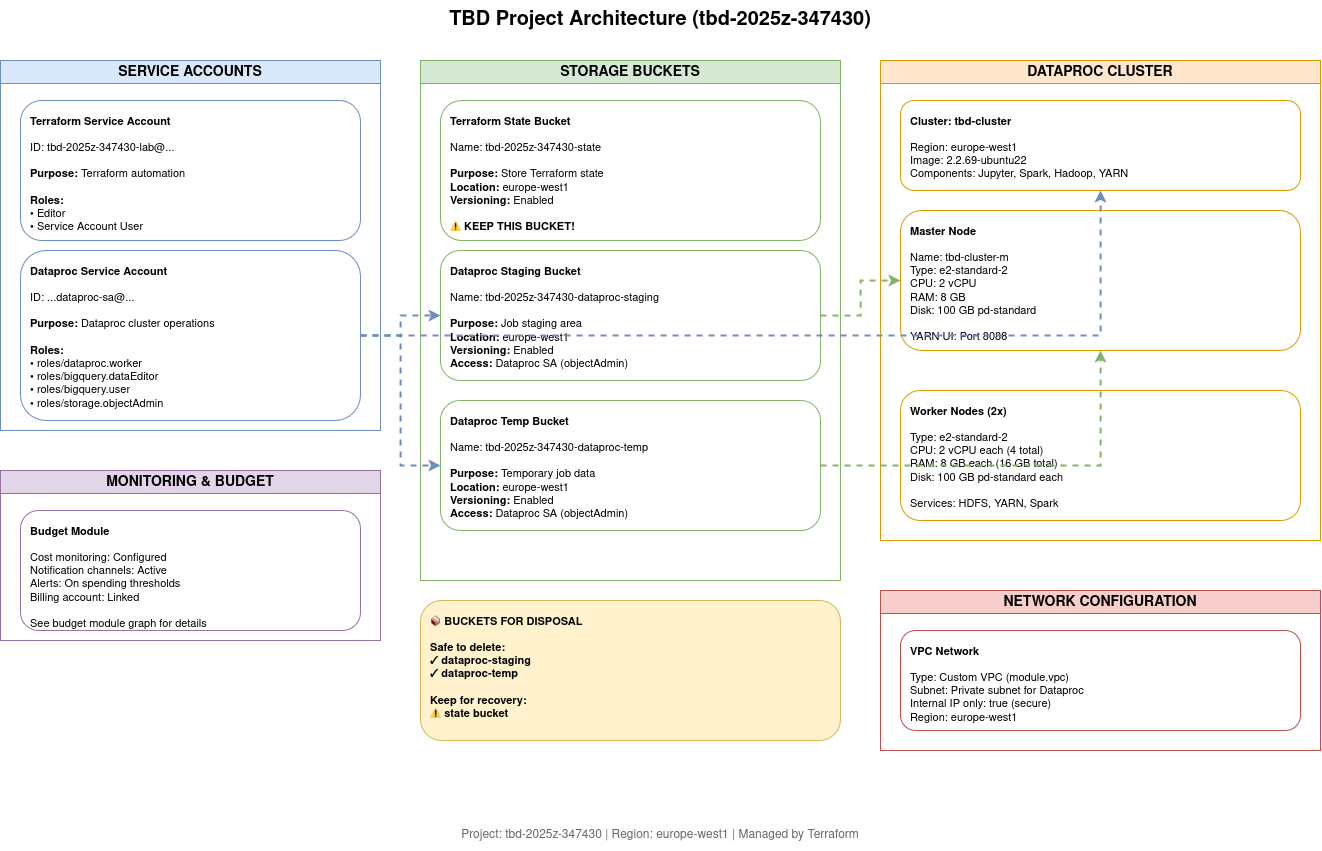

The diagram above was exported from draw.io. Its source (the exported page's mxGraphModel, read from the mxfile embedded in the PNG):
<mxGraphModel dx="2593" dy="1511" grid="1" gridSize="10" guides="1" tooltips="1" connect="1" arrows="1" fold="1" page="1" pageScale="1" pageWidth="850" pageHeight="1100" math="0" shadow="0">
  <root>
    <mxCell id="0" />
    <mxCell id="1" parent="0" />
    <mxCell id="m-z1O9TIrhJrq8D45MIw-1" value="TBD Project Architecture (tbd-2025z-347430)" style="text;html=1;strokeColor=none;fillColor=none;align=center;verticalAlign=middle;whiteSpace=wrap;rounded=0;fontSize=20;fontStyle=1" vertex="1" parent="1">
      <mxGeometry x="400" y="20" width="600" height="40" as="geometry" />
    </mxCell>
    <mxCell id="m-z1O9TIrhJrq8D45MIw-2" value="SERVICE ACCOUNTS" style="swimlane;whiteSpace=wrap;html=1;fillColor=#dae8fc;strokeColor=#6c8ebf;fontSize=14;fontStyle=1" vertex="1" parent="1">
      <mxGeometry x="40" y="80" width="380" height="370" as="geometry" />
    </mxCell>
    <mxCell id="m-z1O9TIrhJrq8D45MIw-3" value="&lt;b&gt;Terraform Service Account&lt;/b&gt;&lt;br&gt;&lt;br&gt;ID: tbd-2025z-347430-lab@...&lt;br&gt;&lt;br&gt;&lt;b&gt;Purpose:&lt;/b&gt; Terraform automation&lt;br&gt;&lt;br&gt;&lt;b&gt;Roles:&lt;/b&gt;&lt;br&gt;• Editor&lt;br&gt;• Service Account User" style="rounded=1;whiteSpace=wrap;html=1;fillColor=#ffffff;strokeColor=#6c8ebf;align=left;verticalAlign=top;spacing=10;fontSize=11" vertex="1" parent="m-z1O9TIrhJrq8D45MIw-2">
      <mxGeometry x="20" y="40" width="340" height="140" as="geometry" />
    </mxCell>
    <mxCell id="m-z1O9TIrhJrq8D45MIw-4" value="&lt;b&gt;Dataproc Service Account&lt;/b&gt;&lt;br&gt;&lt;br&gt;ID: ...dataproc-sa@...&lt;br&gt;&lt;br&gt;&lt;b&gt;Purpose:&lt;/b&gt; Dataproc cluster operations&lt;br&gt;&lt;br&gt;&lt;b&gt;Roles:&lt;/b&gt;&lt;br&gt;• roles/dataproc.worker&lt;br&gt;• roles/bigquery.dataEditor&lt;br&gt;• roles/bigquery.user&lt;br&gt;• roles/storage.objectAdmin" style="rounded=1;whiteSpace=wrap;html=1;fillColor=#ffffff;strokeColor=#6c8ebf;align=left;verticalAlign=top;spacing=10;fontSize=11" vertex="1" parent="m-z1O9TIrhJrq8D45MIw-2">
      <mxGeometry x="20" y="190" width="340" height="170" as="geometry" />
    </mxCell>
    <mxCell id="m-z1O9TIrhJrq8D45MIw-5" value="STORAGE BUCKETS" style="swimlane;whiteSpace=wrap;html=1;fillColor=#d5e8d4;strokeColor=#82b366;fontSize=14;fontStyle=1" vertex="1" parent="1">
      <mxGeometry x="460" y="80" width="420" height="520" as="geometry" />
    </mxCell>
    <mxCell id="m-z1O9TIrhJrq8D45MIw-6" value="&lt;b&gt;Terraform State Bucket&lt;/b&gt;&lt;br&gt;&lt;br&gt;Name: tbd-2025z-347430-state&lt;br&gt;&lt;br&gt;&lt;b&gt;Purpose:&lt;/b&gt; Store Terraform state&lt;br&gt;&lt;b&gt;Location:&lt;/b&gt; europe-west1&lt;br&gt;&lt;b&gt;Versioning:&lt;/b&gt; Enabled&lt;br&gt;&lt;br&gt;⚠ &lt;b&gt;KEEP THIS BUCKET!&lt;/b&gt;" style="rounded=1;whiteSpace=wrap;html=1;fillColor=#ffffff;strokeColor=#82b366;align=left;verticalAlign=top;spacing=10;fontSize=11" vertex="1" parent="m-z1O9TIrhJrq8D45MIw-5">
      <mxGeometry x="20" y="40" width="380" height="140" as="geometry" />
    </mxCell>
    <mxCell id="m-z1O9TIrhJrq8D45MIw-7" value="&lt;b&gt;Dataproc Staging Bucket&lt;/b&gt;&lt;br&gt;&lt;br&gt;Name: tbd-2025z-347430-dataproc-staging&lt;br&gt;&lt;br&gt;&lt;b&gt;Purpose:&lt;/b&gt; Job staging area&lt;br&gt;&lt;b&gt;Location:&lt;/b&gt; europe-west1&lt;br&gt;&lt;b&gt;Versioning:&lt;/b&gt; Enabled&lt;br&gt;&lt;b&gt;Access:&lt;/b&gt; Dataproc SA (objectAdmin)" style="rounded=1;whiteSpace=wrap;html=1;fillColor=#ffffff;strokeColor=#82b366;align=left;verticalAlign=top;spacing=10;fontSize=11" vertex="1" parent="m-z1O9TIrhJrq8D45MIw-5">
      <mxGeometry x="20" y="190" width="380" height="130" as="geometry" />
    </mxCell>
    <mxCell id="m-z1O9TIrhJrq8D45MIw-8" value="&lt;b&gt;Dataproc Temp Bucket&lt;/b&gt;&lt;br&gt;&lt;br&gt;Name: tbd-2025z-347430-dataproc-temp&lt;br&gt;&lt;br&gt;&lt;b&gt;Purpose:&lt;/b&gt; Temporary job data&lt;br&gt;&lt;b&gt;Location:&lt;/b&gt; europe-west1&lt;br&gt;&lt;b&gt;Versioning:&lt;/b&gt; Enabled&lt;br&gt;&lt;b&gt;Access:&lt;/b&gt; Dataproc SA (objectAdmin)" style="rounded=1;whiteSpace=wrap;html=1;fillColor=#ffffff;strokeColor=#82b366;align=left;verticalAlign=top;spacing=10;fontSize=11" vertex="1" parent="m-z1O9TIrhJrq8D45MIw-5">
      <mxGeometry x="20" y="340" width="380" height="130" as="geometry" />
    </mxCell>
    <mxCell id="m-z1O9TIrhJrq8D45MIw-9" value="&lt;b&gt;📦 BUCKETS FOR DISPOSAL&lt;/b&gt;&lt;br&gt;&lt;br&gt;Safe to delete:&lt;br&gt;✓ dataproc-staging&lt;br&gt;✓ dataproc-temp&lt;br&gt;&lt;br&gt;Keep for recovery:&lt;br&gt;⚠ state bucket" style="rounded=1;whiteSpace=wrap;html=1;fillColor=#fff2cc;strokeColor=#d6b656;align=left;verticalAlign=top;spacing=10;fontSize=11;fontStyle=1" vertex="1" parent="1">
      <mxGeometry x="460" y="620" width="420" height="140" as="geometry" />
    </mxCell>
    <mxCell id="m-z1O9TIrhJrq8D45MIw-10" value="DATAPROC CLUSTER" style="swimlane;whiteSpace=wrap;html=1;fillColor=#ffe6cc;strokeColor=#d79b00;fontSize=14;fontStyle=1" vertex="1" parent="1">
      <mxGeometry x="920" y="80" width="440" height="480" as="geometry" />
    </mxCell>
    <mxCell id="m-z1O9TIrhJrq8D45MIw-11" value="&lt;b&gt;Cluster: tbd-cluster&lt;/b&gt;&lt;br&gt;&lt;br&gt;Region: europe-west1&lt;br&gt;Image: 2.2.69-ubuntu22&lt;br&gt;Components: Jupyter, Spark, Hadoop, YARN" style="rounded=1;whiteSpace=wrap;html=1;fillColor=#ffffff;strokeColor=#d79b00;align=left;verticalAlign=top;spacing=10;fontSize=11" vertex="1" parent="m-z1O9TIrhJrq8D45MIw-10">
      <mxGeometry x="20" y="40" width="400" height="90" as="geometry" />
    </mxCell>
    <mxCell id="m-z1O9TIrhJrq8D45MIw-12" value="&lt;b&gt;Master Node&lt;/b&gt;&lt;br&gt;&lt;br&gt;Name: tbd-cluster-m&lt;br&gt;Type: e2-standard-2&lt;br&gt;CPU: 2 vCPU&lt;br&gt;RAM: 8 GB&lt;br&gt;Disk: 100 GB pd-standard&lt;br&gt;&lt;br&gt;YARN UI: Port 8088" style="rounded=1;whiteSpace=wrap;html=1;fillColor=#ffffff;strokeColor=#d79b00;align=left;verticalAlign=top;spacing=10;fontSize=11" vertex="1" parent="m-z1O9TIrhJrq8D45MIw-10">
      <mxGeometry x="20" y="150" width="400" height="140" as="geometry" />
    </mxCell>
    <mxCell id="m-z1O9TIrhJrq8D45MIw-13" value="&lt;b&gt;Worker Nodes (2x)&lt;/b&gt;&lt;br&gt;&lt;br&gt;Type: e2-standard-2&lt;br&gt;CPU: 2 vCPU each (4 total)&lt;br&gt;RAM: 8 GB each (16 GB total)&lt;br&gt;Disk: 100 GB pd-standard each&lt;br&gt;&lt;br&gt;Services: HDFS, YARN, Spark" style="rounded=1;whiteSpace=wrap;html=1;fillColor=#ffffff;strokeColor=#d79b00;align=left;verticalAlign=top;spacing=10;fontSize=11" vertex="1" parent="m-z1O9TIrhJrq8D45MIw-10">
      <mxGeometry x="20" y="330" width="400" height="130" as="geometry" />
    </mxCell>
    <mxCell id="m-z1O9TIrhJrq8D45MIw-14" value="NETWORK CONFIGURATION" style="swimlane;whiteSpace=wrap;html=1;fillColor=#f8cecc;strokeColor=#b85450;fontSize=14;fontStyle=1" vertex="1" parent="1">
      <mxGeometry x="920" y="610" width="440" height="160" as="geometry" />
    </mxCell>
    <mxCell id="m-z1O9TIrhJrq8D45MIw-15" value="&lt;b&gt;VPC Network&lt;/b&gt;&lt;br&gt;&lt;br&gt;Type: Custom VPC (module.vpc)&lt;br&gt;Subnet: Private subnet for Dataproc&lt;br&gt;Internal IP only: true (secure)&lt;br&gt;Region: europe-west1" style="rounded=1;whiteSpace=wrap;html=1;fillColor=#ffffff;strokeColor=#b85450;align=left;verticalAlign=top;spacing=10;fontSize=11" vertex="1" parent="m-z1O9TIrhJrq8D45MIw-14">
      <mxGeometry x="20" y="40" width="400" height="100" as="geometry" />
    </mxCell>
    <mxCell id="m-z1O9TIrhJrq8D45MIw-16" value="MONITORING &amp; BUDGET" style="swimlane;whiteSpace=wrap;html=1;fillColor=#e1d5e7;strokeColor=#9673a6;fontSize=14;fontStyle=1" vertex="1" parent="1">
      <mxGeometry x="40" y="490" width="380" height="170" as="geometry" />
    </mxCell>
    <mxCell id="m-z1O9TIrhJrq8D45MIw-17" value="&lt;b&gt;Budget Module&lt;/b&gt;&lt;br&gt;&lt;br&gt;Cost monitoring: Configured&lt;br&gt;Notification channels: Active&lt;br&gt;Alerts: On spending thresholds&lt;br&gt;Billing account: Linked&lt;br&gt;&lt;br&gt;See budget module graph for details" style="rounded=1;whiteSpace=wrap;html=1;fillColor=#ffffff;strokeColor=#9673a6;align=left;verticalAlign=top;spacing=10;fontSize=11" vertex="1" parent="m-z1O9TIrhJrq8D45MIw-16">
      <mxGeometry x="20" y="40" width="340" height="120" as="geometry" />
    </mxCell>
    <mxCell id="m-z1O9TIrhJrq8D45MIw-18" style="edgeStyle=orthogonalEdgeStyle;rounded=0;orthogonalLoop=1;jettySize=auto;html=1;strokeWidth=2;strokeColor=#6c8ebf;dashed=1;endArrow=classic;endFill=1;" edge="1" parent="1" source="m-z1O9TIrhJrq8D45MIw-4" target="m-z1O9TIrhJrq8D45MIw-7">
      <mxGeometry relative="1" as="geometry" />
    </mxCell>
    <mxCell id="m-z1O9TIrhJrq8D45MIw-19" style="edgeStyle=orthogonalEdgeStyle;rounded=0;orthogonalLoop=1;jettySize=auto;html=1;strokeWidth=2;strokeColor=#6c8ebf;dashed=1;endArrow=classic;endFill=1;" edge="1" parent="1" source="m-z1O9TIrhJrq8D45MIw-4" target="m-z1O9TIrhJrq8D45MIw-8">
      <mxGeometry relative="1" as="geometry" />
    </mxCell>
    <mxCell id="m-z1O9TIrhJrq8D45MIw-20" style="edgeStyle=orthogonalEdgeStyle;rounded=0;orthogonalLoop=1;jettySize=auto;html=1;strokeWidth=2;strokeColor=#6c8ebf;dashed=1;endArrow=classic;endFill=1;" edge="1" parent="1" source="m-z1O9TIrhJrq8D45MIw-4" target="m-z1O9TIrhJrq8D45MIw-11">
      <mxGeometry relative="1" as="geometry" />
    </mxCell>
    <mxCell id="m-z1O9TIrhJrq8D45MIw-21" style="edgeStyle=orthogonalEdgeStyle;rounded=0;orthogonalLoop=1;jettySize=auto;html=1;strokeWidth=2;strokeColor=#82b366;dashed=1;endArrow=classic;endFill=1;" edge="1" parent="1" source="m-z1O9TIrhJrq8D45MIw-7" target="m-z1O9TIrhJrq8D45MIw-12">
      <mxGeometry relative="1" as="geometry" />
    </mxCell>
    <mxCell id="m-z1O9TIrhJrq8D45MIw-22" style="edgeStyle=orthogonalEdgeStyle;rounded=0;orthogonalLoop=1;jettySize=auto;html=1;strokeWidth=2;strokeColor=#82b366;dashed=1;endArrow=classic;endFill=1;" edge="1" parent="1" source="m-z1O9TIrhJrq8D45MIw-8" target="m-z1O9TIrhJrq8D45MIw-12">
      <mxGeometry relative="1" as="geometry" />
    </mxCell>
    <mxCell id="m-z1O9TIrhJrq8D45MIw-23" value="Project: tbd-2025z-347430 | Region: europe-west1 | Managed by Terraform" style="text;html=1;strokeColor=none;fillColor=none;align=center;verticalAlign=middle;whiteSpace=wrap;rounded=0;fontSize=12;fontColor=#666666;" vertex="1" parent="1">
      <mxGeometry x="400" y="840" width="600" height="30" as="geometry" />
    </mxCell>
  </root>
</mxGraphModel>